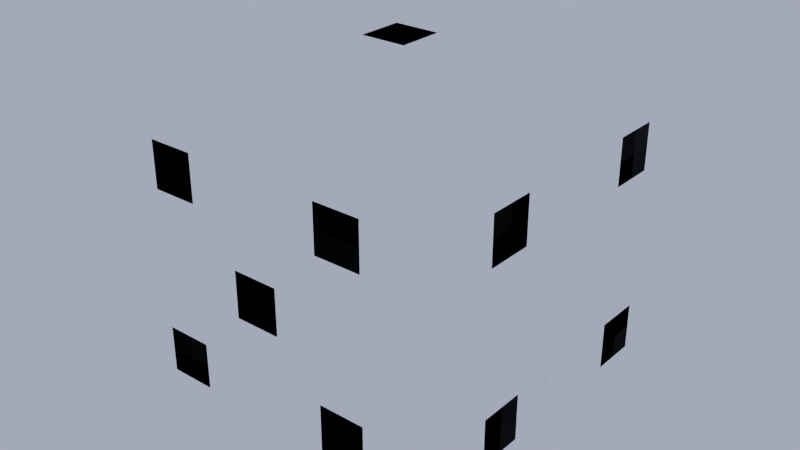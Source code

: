 # Source: 6_sided_die.blend  (saved by Blender 3.4.6; exported with 4.5.12 LTS)
import bpy
from mathutils import Matrix  # noqa: F401  (used for matrix-valued properties, if any)

bpy.ops.wm.read_factory_settings(use_empty=True)
scene = bpy.context.scene
scene.name = 'level1_ref'

# ---- images (referenced by path relative to the original .blend; pixels are not part of the script)
import os
ASSET_DIR = os.environ.get("B2B_ASSET_DIR", "")  # directory of the original .blend (textures are referenced by path, not embedded)
HERE = os.path.dirname(os.path.abspath(__file__))  # packed textures are extracted next to this script under _unpacked/

def load_image(name, relpath, width, height, colorspace="sRGB"):
    """Load a texture the original file referenced (path relative to the .blend, or extracted next to this script)."""
    p = next((c for c in (os.path.join(HERE, relpath), os.path.join(ASSET_DIR, relpath)) if relpath and os.path.exists(c)), "")
    if p:
        img = bpy.data.images.load(p, check_existing=True)
        img.name = name
    else:  # same state as the original file: an image datablock whose file is absent (Cycles renders it pink)
        img = bpy.data.images.new(name, width, height)
        img.source = "FILE"
        img.filepath = "//" + (relpath or name)
    img.colorspace_settings.name = colorspace
    return img
img_die = load_image('Die', '_unpacked/Die.cd7a0b99.png', 64, 64, 'sRGB')

# ---- materials (node trees are filled in below, after node groups)
mat_material = bpy.data.materials.new('Material')
mat_material.use_transparent_shadow = False

# ---- material node trees
mat_material.use_nodes = True; mat_material.node_tree.nodes.clear()
_N = mat_material.node_tree.nodes; _L = mat_material.node_tree.links
n0 = _N.new('ShaderNodeBsdfPrincipled'); n0.name = 'Principled BSDF'; n0.location = (10, 300)
n0.distribution = 'GGX'
n0.subsurface_method = 'RANDOM_WALK_SKIN'
n0.inputs[3].default_value = 1.45
n0.inputs[13].default_value = 0.0
n0.inputs[27].default_value = (0.0, 0.0, 0.0, 1.0)
n0.inputs[28].default_value = 1.0
n1 = _N.new('ShaderNodeOutputMaterial'); n1.name = 'Material Output'; n1.location = (300, 300)
n2 = _N.new('ShaderNodeTexImage'); n2.name = 'Image Texture'; n2.location = (-280, 280)
n2.image = img_die
n2.interpolation = 'Closest'
_L.new(n0.outputs[0], n1.inputs[0])
_L.new(n2.outputs[0], n0.inputs[0])
n1.is_active_output = True

# ---- world
world_world = bpy.data.worlds.new('World'); scene.world = world_world
world_world.use_nodes = True; world_world.node_tree.nodes.clear()
_N = world_world.node_tree.nodes; _L = world_world.node_tree.links
n0 = _N.new('ShaderNodeOutputWorld'); n0.name = 'World Output'; n0.location = (300, 300)
n1 = _N.new('ShaderNodeBackground'); n1.name = 'Background'; n1.location = (10, 300)
n1.inputs[0].default_value = (0.377, 0.421, 0.5705, 1.0)
_L.new(n1.outputs[0], n0.inputs[0])
n0.is_active_output = True
world_world.color = (0.05088, 0.05088, 0.05088)
world_world.use_sun_shadow = False
world_world.sun_shadow_jitter_overblur = 0.0
world_world.cycles.sampling_method = 'MANUAL'

# ---- meshes
me_cube = bpy.data.meshes.new('Cube')
me_cube.from_pydata([(-0.4445, -0.4445, -0.5), (-0.4445, -0.5, -0.4445), (-0.5, -0.4445, -0.4445), (-0.4445, -0.5, 0.4445), (-0.4445, -0.4445, 0.5), (-0.5, -0.4445, 0.4445), (-0.4445, 0.4445, -0.5), (-0.5, 0.4445, -0.4445), (-0.4445, 0.5, -0.4445), (-0.4445, 0.4445, 0.5), (-0.4445, 0.5, 0.4445), (-0.5, 0.4445, 0.4445), (0.4445, -0.4445, -0.5), (0.5, -0.4445, -0.4445), (0.4445, -0.5, -0.4445), (0.4445, -0.4445, 0.5), (0.4445, -0.5, 0.4445), (0.5, -0.4445, 0.4445), (0.4445, 0.4445, -0.5), (0.4445, 0.5, -0.4445), (0.5, 0.4445, -0.4445), (0.4445, 0.4445, 0.5), (0.5, 0.4445, 0.4445), (0.4445, 0.5, 0.4445)], [], [(14, 16, 3, 1), (20, 22, 17, 13), (21, 9, 4, 15), (2, 5, 11, 7), (8, 10, 23, 19), (0, 1, 2), (3, 4, 5), (6, 7, 8), (9, 10, 11), (12, 13, 14), (15, 16, 17), (18, 19, 20), (21, 22, 23), (6, 0, 2, 7), (1, 3, 5, 2), (4, 9, 11, 5), (10, 8, 7, 11), (18, 6, 8, 19), (9, 21, 23, 10), (22, 20, 19, 23), (12, 18, 20, 13), (21, 15, 17, 22), (16, 14, 13, 17), (0, 12, 14, 1), (15, 4, 3, 16), (6, 18, 12, 0)])
_uv = me_cube.uv_layers.new(name='UVMap')
_uv.uv.foreach_set('vector', [0.3889, 0.7639, 0.6111, 0.7639, 0.6111, 0.9861, 0.3889, 0.9861, 0.3889, 0.5139, 0.6111, 0.5139, 0.6111, 0.7361, 0.3889, 0.7361, 0.6389, 0.5139, 0.8611, 0.5139, 0.8611, 0.7361, 0.6389, 0.7361, 0.3889, 0.01386, 0.6111, 0.01386, 0.6111, 0.2361, 0.3889, 0.2361, 0.3889, 0.2639, 0.6111, 0.2639, 0.6111, 0.4861, 0.3889, 0.4861, 0.1389, 0.7361, 0.1389, 0.75, 0.125, 0.7361, 0.6111, 0.0, 0.625, 0.01386, 0.6111, 0.01386, 0.1389, 0.5139, 0.125, 0.5139, 0.1389, 0.5, 0.625, 0.2361, 0.6111, 0.25, 0.6111, 0.2361, 0.3611, 0.7361, 0.375, 0.7361, 0.3611, 0.75, 0.625, 0.7639, 0.6111, 0.7639, 0.6111, 0.75, 0.3611, 0.5139, 0.3611, 0.5, 0.375, 0.5139, 0.625, 0.4861, 0.6111, 0.5, 0.6111, 0.4861, 0.1389, 0.5139, 0.1389, 0.7361, 0.125, 0.7361, 0.125, 0.5139, 0.3889, 0.0, 0.6111, 0.0, 0.6111, 0.01386, 0.3889, 0.01386, 0.625, 0.01386, 0.625, 0.2361, 0.6111, 0.2361, 0.6111, 0.01386, 0.6111, 0.2639, 0.3889, 0.2639, 0.3889, 0.2361, 0.6111, 0.2361, 0.3611, 0.5139, 0.1389, 0.5139, 0.1389, 0.5, 0.3611, 0.5, 0.625, 0.2639, 0.625, 0.4861, 0.6111, 0.4861, 0.6111, 0.2639, 0.6111, 0.5139, 0.3889, 0.5139, 0.3889, 0.4861, 0.6111, 0.4861, 0.3611, 0.7361, 0.3611, 0.5139, 0.3889, 0.5139, 0.3889, 0.7361, 0.6389, 0.5139, 0.6389, 0.7361, 0.6111, 0.7361, 0.6111, 0.5139, 0.6111, 0.7639, 0.3889, 0.7639, 0.3889, 0.7361, 0.6111, 0.7361, 0.1389, 0.7361, 0.3611, 0.7361, 0.3611, 0.75, 0.1389, 0.75, 0.625, 0.7639, 0.625, 0.9861, 0.6111, 0.9861, 0.6111, 0.7639, 0.1389, 0.5139, 0.3611, 0.5139, 0.3611, 0.7361, 0.1389, 0.7361])
me_cube.materials.append(mat_material)
me_cube.update()

# ---- objects
ob_cube = bpy.data.objects.new('Cube', me_cube)

# ---- transforms, parenting, visibility, modifiers, constraints
ob_cube.location = (0.0, 0.0, 0.0)

# ---- collection membership
scene.collection.objects.link(ob_cube)

# ---- scene / render settings (as saved in the file)
scene.frame_start = 1; scene.frame_end = 250; scene.frame_set(0)
scene.render.engine = 'BLENDER_EEVEE_NEXT'
scene.render.resolution_percentage = 50
scene.render.dither_intensity = 0.0
scene.render.line_thickness = 208.0
scene.cycles.use_denoising = False
scene.cycles.sampling_pattern = 'TABULATED_SOBOL'
scene.cycles.use_light_tree = False
scene.cycles.blur_glossy = 0.0
scene.cycles.sample_clamp_indirect = 0.0
scene.eevee.taa_samples = 1
scene.eevee.taa_render_samples = 1
scene.eevee.use_taa_reprojection = False
scene.eevee.use_gtao = True
scene.eevee.gtao_quality = 1.0
scene.eevee.gtao_distance = 1.0
scene.eevee.fast_gi_quality = 1.0
scene.view_settings.look = 'Medium Contrast'
scene.view_settings.view_transform = 'Filmic'
bpy.context.view_layer.update()

# ---- added for rendering (the .blend has no active camera): camera
cam_auto = bpy.data.cameras.new('AutoCamera')
cam_auto.lens = 50.0
cam_auto.sensor_width = 36.0
cam_auto.clip_end = 1000.0
ob_auto_camera = bpy.data.objects.new('AutoCamera', cam_auto)
scene.collection.objects.link(ob_auto_camera)
ob_auto_camera.location = (1.60254, -1.92304, 1.28203)
ob_auto_camera.rotation_euler = (1.09748, -7.21219e-08, 0.694738)
scene.camera = ob_auto_camera
bpy.context.view_layer.update()
